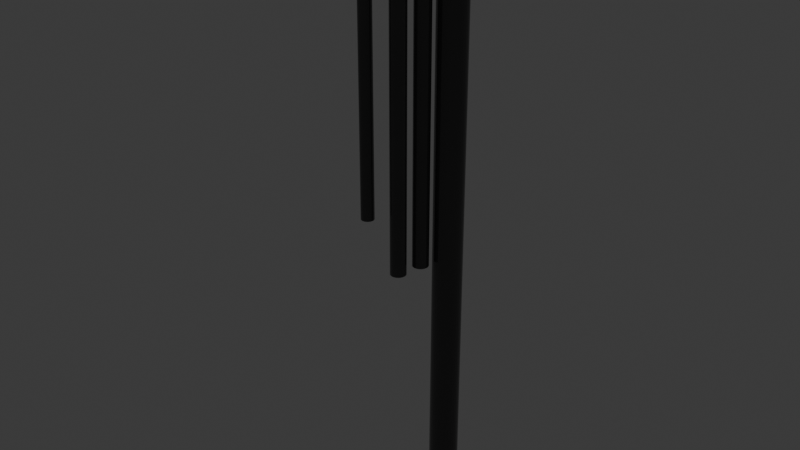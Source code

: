 # Source: tower.blend  (saved by Blender 4.3.34; exported with 4.5.12 LTS)
import bpy
from mathutils import Matrix  # noqa: F401  (used for matrix-valued properties, if any)

bpy.ops.wm.read_factory_settings(use_empty=True)
scene = bpy.context.scene
scene.name = 'Scene'

# ---- collections
col_collection = bpy.data.collections.new('Collection'); scene.collection.children.link(col_collection)
col_geometry = bpy.data.collections.new('Geometry'); scene.collection.children.link(col_geometry)
col_lighting = bpy.data.collections.new('Lighting'); scene.collection.children.link(col_lighting)
col_navmesh = bpy.data.collections.new('Navmesh'); scene.collection.children.link(col_navmesh)

# ---- materials (node trees are filled in below, after node groups)
mat_prototypemat = bpy.data.materials.new('PrototypeMat')

# ---- material node trees
mat_prototypemat.use_nodes = True; mat_prototypemat.node_tree.nodes.clear()
_N = mat_prototypemat.node_tree.nodes; _L = mat_prototypemat.node_tree.links
n0 = _N.new('ShaderNodeBsdfPrincipled'); n0.name = 'Principled BSDF'; n0.location = (10, 300)
n0.inputs[0].default_value = (0.07151, 0.07151, 0.07151, 1.0)
n0.inputs[2].default_value = 0.0
n1 = _N.new('ShaderNodeOutputMaterial'); n1.name = 'Material Output'; n1.location = (300, 300)
_L.new(n0.outputs[0], n1.inputs[0])
n1.is_active_output = True

# ---- world
world_world = bpy.data.worlds.new('World'); scene.world = world_world
world_world.use_nodes = True; world_world.node_tree.nodes.clear()
_N = world_world.node_tree.nodes; _L = world_world.node_tree.links
n0 = _N.new('ShaderNodeOutputWorld'); n0.name = 'World Output'; n0.location = (300, 300)
n1 = _N.new('ShaderNodeBackground'); n1.name = 'Background'; n1.location = (10, 300)
n1.inputs[0].default_value = (0.05088, 0.05088, 0.05088, 1.0)
_L.new(n1.outputs[0], n0.inputs[0])
n0.is_active_output = True
world_world.color = (0.05088, 0.05088, 0.05088)
world_world.sun_shadow_jitter_overblur = 0.0

# ---- lights
light_point_001 = bpy.data.lights.new('Point.001', 'POINT')
light_point_001.energy = 0.0
light_sun = bpy.data.lights.new('Sun', 'SUN')
light_sun.energy = 0.001

# ---- meshes
me_cylinder = bpy.data.meshes.new('Cylinder')
me_cylinder.from_pydata([(0.0, 1.0, -1.0), (0.0, 1.0, 1.0), (0.1951, 0.9808, -1.0), (0.1951, 0.9808, 1.0), (0.3827, 0.9239, -1.0), (0.3827, 0.9239, 1.0), (0.5556, 0.8315, -1.0), (0.5556, 0.8315, 1.0), (0.7071, 0.7071, -1.0), (0.7071, 0.7071, 1.0), (0.8315, 0.5556, -1.0), (0.8315, 0.5556, 1.0), (0.9239, 0.3827, -1.0), (0.9239, 0.3827, 1.0), (0.9808, 0.1951, -1.0), (0.9808, 0.1951, 1.0), (1.0, 0.0, -1.0), (1.0, 0.0, 1.0), (0.9808, -0.1951, -1.0), (0.9808, -0.1951, 1.0), (0.9239, -0.3827, -1.0), (0.9239, -0.3827, 1.0), (0.8315, -0.5556, -1.0), (0.8315, -0.5556, 1.0), (0.7071, -0.7071, -1.0), (0.7071, -0.7071, 1.0), (0.5556, -0.8315, -1.0), (0.5556, -0.8315, 1.0), (0.3827, -0.9239, -1.0), (0.3827, -0.9239, 1.0), (0.1951, -0.9808, -1.0), (0.1951, -0.9808, 1.0), (0.0, -1.0, -1.0), (0.0, -1.0, 1.0), (-0.1951, -0.9808, -1.0), (-0.1951, -0.9808, 1.0), (-0.3827, -0.9239, -1.0), (-0.3827, -0.9239, 1.0), (-0.5556, -0.8315, -1.0), (-0.5556, -0.8315, 1.0), (-0.7071, -0.7071, -1.0), (-0.7071, -0.7071, 1.0), (-0.8315, -0.5556, -1.0), (-0.8315, -0.5556, 1.0), (-0.9239, -0.3827, -1.0), (-0.9239, -0.3827, 1.0), (-0.9808, -0.1951, -1.0), (-0.9808, -0.1951, 1.0), (-1.0, 0.0, -1.0), (-1.0, 0.0, 1.0), (-0.9808, 0.1951, -1.0), (-0.9808, 0.1951, 1.0), (-0.9239, 0.3827, -1.0), (-0.9239, 0.3827, 1.0), (-0.8315, 0.5556, -1.0), (-0.8315, 0.5556, 1.0), (-0.7071, 0.7071, -1.0), (-0.7071, 0.7071, 1.0), (-0.5556, 0.8315, -1.0), (-0.5556, 0.8315, 1.0), (-0.3827, 0.9239, -1.0), (-0.3827, 0.9239, 1.0), (-0.1951, 0.9808, -1.0), (-0.1951, 0.9808, 1.0)], [], [(0, 1, 3, 2), (2, 3, 5, 4), (4, 5, 7, 6), (6, 7, 9, 8), (8, 9, 11, 10), (10, 11, 13, 12), (12, 13, 15, 14), (14, 15, 17, 16), (16, 17, 19, 18), (18, 19, 21, 20), (20, 21, 23, 22), (22, 23, 25, 24), (24, 25, 27, 26), (26, 27, 29, 28), (28, 29, 31, 30), (30, 31, 33, 32), (32, 33, 35, 34), (34, 35, 37, 36), (36, 37, 39, 38), (38, 39, 41, 40), (40, 41, 43, 42), (42, 43, 45, 44), (44, 45, 47, 46), (46, 47, 49, 48), (48, 49, 51, 50), (50, 51, 53, 52), (52, 53, 55, 54), (54, 55, 57, 56), (56, 57, 59, 58), (58, 59, 61, 60), (3, 1, 63, 61, 59, 57, 55, 53, 51, 49, 47, 45, 43, 41, 39, 37, 35, 33, 31, 29, 27, 25, 23, 21, 19, 17, 15, 13, 11, 9, 7, 5), (60, 61, 63, 62), (62, 63, 1, 0), (0, 2, 4, 6, 8, 10, 12, 14, 16, 18, 20, 22, 24, 26, 28, 30, 32, 34, 36, 38, 40, 42, 44, 46, 48, 50, 52, 54, 56, 58, 60, 62)])
_uv = me_cylinder.uv_layers.new(name='UVMap')
_uv.uv.foreach_set('vector', [1.0, 0.5, 1.0, 1.0, 0.9688, 1.0, 0.9688, 0.5, 0.9688, 0.5, 0.9688, 1.0, 0.9375, 1.0, 0.9375, 0.5, 0.9375, 0.5, 0.9375, 1.0, 0.9062, 1.0, 0.9062, 0.5, 0.9062, 0.5, 0.9062, 1.0, 0.875, 1.0, 0.875, 0.5, 0.875, 0.5, 0.875, 1.0, 0.8438, 1.0, 0.8438, 0.5, 0.8438, 0.5, 0.8438, 1.0, 0.8125, 1.0, 0.8125, 0.5, 0.8125, 0.5, 0.8125, 1.0, 0.7812, 1.0, 0.7812, 0.5, 0.7812, 0.5, 0.7812, 1.0, 0.75, 1.0, 0.75, 0.5, 0.75, 0.5, 0.75, 1.0, 0.7188, 1.0, 0.7188, 0.5, 0.7188, 0.5, 0.7188, 1.0, 0.6875, 1.0, 0.6875, 0.5, 0.6875, 0.5, 0.6875, 1.0, 0.6562, 1.0, 0.6562, 0.5, 0.6562, 0.5, 0.6562, 1.0, 0.625, 1.0, 0.625, 0.5, 0.625, 0.5, 0.625, 1.0, 0.5938, 1.0, 0.5938, 0.5, 0.5938, 0.5, 0.5938, 1.0, 0.5625, 1.0, 0.5625, 0.5, 0.5625, 0.5, 0.5625, 1.0, 0.5312, 1.0, 0.5312, 0.5, 0.5312, 0.5, 0.5312, 1.0, 0.5, 1.0, 0.5, 0.5, 0.5, 0.5, 0.5, 1.0, 0.4688, 1.0, 0.4688, 0.5, 0.4688, 0.5, 0.4688, 1.0, 0.4375, 1.0, 0.4375, 0.5, 0.4375, 0.5, 0.4375, 1.0, 0.4062, 1.0, 0.4062, 0.5, 0.4062, 0.5, 0.4062, 1.0, 0.375, 1.0, 0.375, 0.5, 0.375, 0.5, 0.375, 1.0, 0.3438, 1.0, 0.3438, 0.5, 0.3438, 0.5, 0.3438, 1.0, 0.3125, 1.0, 0.3125, 0.5, 0.3125, 0.5, 0.3125, 1.0, 0.2812, 1.0, 0.2812, 0.5, 0.2812, 0.5, 0.2812, 1.0, 0.25, 1.0, 0.25, 0.5, 0.25, 0.5, 0.25, 1.0, 0.2188, 1.0, 0.2188, 0.5, 0.2188, 0.5, 0.2188, 1.0, 0.1875, 1.0, 0.1875, 0.5, 0.1875, 0.5, 0.1875, 1.0, 0.1562, 1.0, 0.1562, 0.5, 0.1562, 0.5, 0.1562, 1.0, 0.125, 1.0, 0.125, 0.5, 0.125, 0.5, 0.125, 1.0, 0.09375, 1.0, 0.09375, 0.5, 0.09375, 0.5, 0.09375, 1.0, 0.0625, 1.0, 0.0625, 0.5, 0.2968, 0.4854, 0.25, 0.49, 0.2032, 0.4854, 0.1582, 0.4717, 0.1167, 0.4496, 0.08029, 0.4197, 0.05045, 0.3833, 0.02827, 0.3418, 0.01461, 0.2968, 0.01, 0.25, 0.01461, 0.2032, 0.02827, 0.1582, 0.05045, 0.1167, 0.08029, 0.08029, 0.1167, 0.05045, 0.1582, 0.02827, 0.2032, 0.01461, 0.25, 0.01, 0.2968, 0.01461, 0.3418, 0.02827, 0.3833, 0.05045, 0.4197, 0.08029, 0.4496, 0.1167, 0.4717, 0.1582, 0.4854, 0.2032, 0.49, 0.25, 0.4854, 0.2968, 0.4717, 0.3418, 0.4496, 0.3833, 0.4197, 0.4197, 0.3833, 0.4496, 0.3418, 0.4717, 0.0625, 0.5, 0.0625, 1.0, 0.03125, 1.0, 0.03125, 0.5, 0.03125, 0.5, 0.03125, 1.0, 0.0, 1.0, 0.0, 0.5, 0.75, 0.49, 0.7968, 0.4854, 0.8418, 0.4717, 0.8833, 0.4496, 0.9197, 0.4197, 0.9496, 0.3833, 0.9717, 0.3418, 0.9854, 0.2968, 0.99, 0.25, 0.9854, 0.2032, 0.9717, 0.1582, 0.9496, 0.1167, 0.9197, 0.08029, 0.8833, 0.05045, 0.8418, 0.02827, 0.7968, 0.01461, 0.75, 0.01, 0.7032, 0.01461, 0.6582, 0.02827, 0.6167, 0.05045, 0.5803, 0.08029, 0.5504, 0.1167, 0.5283, 0.1582, 0.5146, 0.2032, 0.51, 0.25, 0.5146, 0.2968, 0.5283, 0.3418, 0.5504, 0.3833, 0.5803, 0.4197, 0.6167, 0.4496, 0.6582, 0.4717, 0.7032, 0.4854])
me_cylinder.update()
me_plane = bpy.data.meshes.new('Plane')
me_plane.from_pydata([(0.9108, -0.2082, 0.0), (-1.0, -1.0, 0.0), (1.0, -1.0, 0.0), (0.9108, -0.2082, 0.9013), (-1.0, 1.0, 0.0), (0.9108, 0.2082, 0.0), (1.0, 1.0, 0.0), (0.9108, 0.2082, 0.9013), (-1.0, 1.0, 0.9013), (-1.0, -1.0, 0.9013), (1.0, -1.0, 0.9013), (1.0, 1.0, 0.9013), (1.0, 0.2082, 0.9013), (1.0, -0.2082, 0.9013), (1.0, -0.2082, 0.0), (1.0, 0.2082, 0.0), (1.16, 0.2082, 0.0), (1.16, 0.2082, 0.9013), (1.16, -0.2082, 0.0), (1.16, -0.2082, 0.9013)], [], [(2, 14, 0, 5, 15, 6, 4, 1), (10, 13, 14, 2), (15, 12, 11, 6), (4, 8, 9, 1), (6, 11, 8, 4), (1, 9, 10, 2), (8, 11, 12, 7, 3, 13, 10, 9), (12, 15, 16, 17), (14, 13, 19, 18), (16, 15, 14, 18), (14, 15, 5, 0), (13, 12, 17, 19), (12, 13, 3, 7)])
_uv = me_plane.uv_layers.new(name='UVMap')
_uv.uv.foreach_set('vector', [1.0, 0.0, 1.0, 0.3959, 0.9554, 0.3959, 0.9554, 0.6041, 1.0, 0.6041, 1.0, 1.0, 0.0, 1.0, 0.0, 0.0, 1.0, 0.0, 1.0, 0.3959, 1.0, 0.3959, 1.0, 0.0, 1.0, 0.6041, 1.0, 0.6041, 1.0, 1.0, 1.0, 1.0, 0.0, 1.0, 0.0, 1.0, 0.0, 0.0, 0.0, 0.0, 1.0, 1.0, 1.0, 1.0, 0.0, 1.0, 0.0, 1.0, 0.0, 0.0, 0.0, 0.0, 1.0, 0.0, 1.0, 0.0, 0.0, 1.0, 1.0, 1.0, 1.0, 0.6041, 0.9554, 0.6041, 0.9554, 0.3959, 1.0, 0.3959, 1.0, 0.0, 0.0, 0.0, 0.625, 0.3036, 0.375, 0.3036, 0.375, 0.3995, 0.625, 0.3995, 0.375, 0.9464, 0.625, 0.9464, 0.625, 0.8505, 0.375, 0.8505, 0.2745, 0.5, 0.1786, 0.5, 0.1786, 0.75, 0.2745, 0.75, 0.1786, 0.75, 0.1786, 0.5, 0.125, 0.5, 0.125, 0.75, 0.8214, 0.75, 0.8214, 0.5, 0.7255, 0.5, 0.7255, 0.75, 0.8214, 0.5, 0.8214, 0.75, 0.875, 0.75, 0.875, 0.5])
me_plane.materials.append(mat_prototypemat)
me_plane.update()
me_cube_003 = bpy.data.meshes.new('Cube.003')
me_cube_003.from_pydata([(-1.0, -4.154, -1.0), (-1.0, -4.154, 0.1808), (-1.0, 4.01, -1.0), (-1.0, 4.01, 0.1808), (6.451, -4.154, -1.0), (6.451, -4.154, 0.1808), (6.451, 4.01, -1.0), (6.451, 4.01, 0.1808), (-1.0, -0.2333, 0.0103), (-1.0, -0.2333, -1.0), (-1.0, 0.2333, 0.0103), (-1.0, 0.2333, -1.0), (6.451, -0.5, -0.9992), (6.451, 0.5, -0.9992), (6.451, -0.5, 0.04936), (6.451, 0.5, 0.04936)], [], [(11, 2, 3, 1, 0, 9, 8, 10), (2, 6, 7, 3), (7, 6, 13, 15), (13, 6, 4, 5, 7, 15, 14, 12), (4, 0, 1, 5), (9, 0, 4, 6, 2, 11)])
_uv = me_cube_003.uv_layers.new(name='UVMap')
_uv.uv.foreach_set('vector', [0.375, 0.1542, 0.375, 0.25, 0.625, 0.25, 0.625, 0.0, 0.375, 0.0, 0.375, 0.09583, 0.5013, 0.09583, 0.5013, 0.1542, 0.375, 0.25, 0.375, 0.5, 0.625, 0.5, 0.625, 0.25, 0.625, 0.5, 0.375, 0.5, 0.3855, 0.6075, 0.5972, 0.6075, 0.3855, 0.6075, 0.375, 0.5, 0.375, 0.75, 0.625, 0.75, 0.625, 0.5, 0.5972, 0.6075, 0.5972, 0.6381, 0.3855, 0.6381, 0.375, 0.75, 0.375, 1.0, 0.625, 1.0, 0.625, 0.75, 0.2745, 0.75, 0.125, 0.75, 0.375, 0.75, 0.375, 0.5, 0.125, 0.5, 0.125, 0.5958])
me_cube_003.materials.append(mat_prototypemat)
me_cube_003.update()
me_cylinder_002 = bpy.data.meshes.new('Cylinder.002')
me_cylinder_002.from_pydata([(9.537e-07, 1.0, -1.0), (9.537e-07, 1.0, 53.56), (0.1951, 0.9808, -1.0), (0.1951, 0.9808, 53.56), (0.3827, 0.9239, -1.0), (0.3827, 0.9239, 53.56), (0.5556, 0.8315, -1.0), (0.5556, 0.8315, 53.56), (0.7071, 0.7071, -1.0), (0.7071, 0.7071, 53.56), (0.8315, 0.5556, -1.0), (0.8315, 0.5556, 53.56), (0.9239, 0.3827, -1.0), (0.9239, 0.3827, 53.56), (0.9808, 0.1951, -1.0), (0.9808, 0.1951, 53.56), (1.0, 0.0, -1.0), (1.0, 0.0, 53.56), (0.9808, -0.1951, -1.0), (0.9808, -0.1951, 53.56), (0.9239, -0.3827, -1.0), (0.9239, -0.3827, 53.56), (0.8315, -0.5556, -1.0), (0.8315, -0.5556, 53.56), (0.7071, -0.7071, -1.0), (0.7071, -0.7071, 53.56), (0.5556, -0.8315, -1.0), (0.5556, -0.8315, 53.56), (0.3827, -0.9239, -1.0), (0.3827, -0.9239, 53.56), (0.1951, -0.9808, -1.0), (0.1951, -0.9808, 53.56), (9.537e-07, -1.0, -1.0), (9.537e-07, -1.0, 53.56), (-0.1951, -0.9808, -1.0), (-0.1951, -0.9808, 53.56), (-0.3827, -0.9239, -1.0), (-0.3827, -0.9239, 53.56), (-0.5556, -0.8315, -1.0), (-0.5556, -0.8315, 53.56), (-0.7071, -0.7071, -1.0), (-0.7071, -0.7071, 53.56), (-0.8315, -0.5556, -1.0), (-0.8315, -0.5556, 53.56), (-0.9239, -0.3827, -1.0), (-0.9239, -0.3827, 53.56), (-0.9808, -0.1951, -1.0), (-0.9808, -0.1951, 53.56), (-1.0, 0.0, -1.0), (-1.0, 0.0, 53.56), (-0.9808, 0.1951, -1.0), (-0.9808, 0.1951, 53.56), (-0.9239, 0.3827, -1.0), (-0.9239, 0.3827, 53.56), (-0.8315, 0.5556, -1.0), (-0.8315, 0.5556, 53.56), (-0.7071, 0.7071, -1.0), (-0.7071, 0.7071, 53.56), (-0.5556, 0.8315, -1.0), (-0.5556, 0.8315, 53.56), (-0.3827, 0.9239, -1.0), (-0.3827, 0.9239, 53.56), (-0.1951, 0.9808, -1.0), (-0.1951, 0.9808, 53.56), (-0.9873, -0.1286, -0.979), (-0.9873, -0.1286, 6.859), (-1.0, 0.0, 6.862), (-1.0, 0.0, -0.9765), (-0.9873, 0.1286, 6.859), (-0.9873, 0.1286, -0.979), (-0.3052, -0.9474, 40.12), (-0.3052, -0.9474, 45.82), (-0.3827, -0.9239, 39.7), (-0.3827, -0.9239, 45.82), (-0.4752, -0.8744, 39.61), (-0.4752, -0.8744, 45.82)], [], [(0, 1, 3, 2), (2, 3, 5, 4), (4, 5, 7, 6), (6, 7, 9, 8), (8, 9, 11, 10), (10, 11, 13, 12), (12, 13, 15, 14), (14, 15, 17, 16), (16, 17, 19, 18), (18, 19, 21, 20), (20, 21, 23, 22), (22, 23, 25, 24), (24, 25, 27, 26), (26, 27, 29, 28), (28, 29, 31, 30), (30, 31, 33, 32), (32, 33, 35, 34), (72, 36, 34, 35, 37, 73, 71, 70), (73, 37, 39, 38, 36, 72, 74, 75), (38, 39, 41, 40), (40, 41, 43, 42), (42, 43, 45, 44), (44, 45, 47, 46), (67, 48, 46, 47, 49, 66, 65, 64), (68, 66, 49, 51, 50, 48, 67, 69), (50, 51, 53, 52), (52, 53, 55, 54), (54, 55, 57, 56), (56, 57, 59, 58), (58, 59, 61, 60), (39, 37, 35, 33, 31, 29, 27, 25, 23, 21, 19, 17, 15, 13, 11, 9, 7, 5, 3, 1, 63, 61, 59, 57, 55, 53, 51, 49, 47, 45, 43, 41), (60, 61, 63, 62), (62, 63, 1, 0), (60, 62, 0, 2, 4, 6, 8, 10, 12, 14, 16, 18, 20, 22, 24, 26, 28, 30, 32, 34, 36, 38, 40, 42, 44, 46, 48, 50, 52, 54, 56, 58)])
_uv = me_cylinder_002.uv_layers.new(name='UVMap')
_uv.uv.foreach_set('vector', [1.0, 0.5, 1.0, 1.0, 0.9688, 1.0, 0.9688, 0.5, 0.9688, 0.5, 0.9688, 1.0, 0.9375, 1.0, 0.9375, 0.5, 0.9375, 0.5, 0.9375, 1.0, 0.9062, 1.0, 0.9062, 0.5, 0.9062, 0.5, 0.9062, 1.0, 0.875, 1.0, 0.875, 0.5, 0.875, 0.5, 0.875, 1.0, 0.8438, 1.0, 0.8438, 0.5, 0.8438, 0.5, 0.8438, 1.0, 0.8125, 1.0, 0.8125, 0.5, 0.8125, 0.5, 0.8125, 1.0, 0.7812, 1.0, 0.7812, 0.5, 0.7812, 0.5, 0.7812, 1.0, 0.75, 1.0, 0.75, 0.5, 0.75, 0.5, 0.75, 1.0, 0.7188, 1.0, 0.7188, 0.5, 0.7188, 0.5, 0.7188, 1.0, 0.6875, 1.0, 0.6875, 0.5, 0.6875, 0.5, 0.6875, 1.0, 0.6562, 1.0, 0.6562, 0.5, 0.6562, 0.5, 0.6562, 1.0, 0.625, 1.0, 0.625, 0.5, 0.625, 0.5, 0.625, 1.0, 0.5938, 1.0, 0.5938, 0.5, 0.5938, 0.5, 0.5938, 1.0, 0.5625, 1.0, 0.5625, 0.5, 0.5625, 0.5, 0.5625, 1.0, 0.5312, 1.0, 0.5312, 0.5, 0.5312, 0.5, 0.5312, 1.0, 0.5, 1.0, 0.5, 0.5, 0.5, 0.5, 0.5, 1.0, 0.4688, 1.0, 0.4688, 0.5, 0.4375, 0.8774, 0.4375, 0.5, 0.4688, 0.5, 0.4688, 1.0, 0.4375, 1.0, 0.4375, 0.9291, 0.4504, 0.9291, 0.4504, 0.8774, 0.4375, 0.9291, 0.4375, 1.0, 0.4062, 1.0, 0.4062, 0.5, 0.4375, 0.5, 0.4375, 0.8774, 0.4208, 0.8774, 0.4208, 0.9291, 0.4062, 0.5, 0.4062, 1.0, 0.375, 1.0, 0.375, 0.5, 0.375, 0.5, 0.375, 1.0, 0.3438, 1.0, 0.3438, 0.5, 0.3438, 0.5, 0.3438, 1.0, 0.3125, 1.0, 0.3125, 0.5, 0.3125, 0.5, 0.3125, 1.0, 0.2812, 1.0, 0.2812, 0.5, 0.25, 0.5001, 0.25, 0.5, 0.2812, 0.5, 0.2812, 1.0, 0.25, 1.0, 0.25, 0.541, 0.2706, 0.541, 0.2706, 0.5001, 0.2294, 0.541, 0.25, 0.541, 0.25, 1.0, 0.2188, 1.0, 0.2188, 0.5, 0.25, 0.5, 0.25, 0.5001, 0.2294, 0.5001, 0.2188, 0.5, 0.2188, 1.0, 0.1875, 1.0, 0.1875, 0.5, 0.1875, 0.5, 0.1875, 1.0, 0.1562, 1.0, 0.1562, 0.5, 0.1562, 0.5, 0.1562, 1.0, 0.125, 1.0, 0.125, 0.5, 0.125, 0.5, 0.125, 1.0, 0.09375, 1.0, 0.09375, 0.5, 0.09375, 0.5, 0.09375, 1.0, 0.0625, 1.0, 0.0625, 0.5, 0.1167, 0.05045, 0.1582, 0.02827, 0.2032, 0.01461, 0.25, 0.01, 0.2968, 0.01461, 0.3418, 0.02827, 0.3833, 0.05045, 0.4197, 0.08029, 0.4496, 0.1167, 0.4717, 0.1582, 0.4854, 0.2032, 0.49, 0.25, 0.4854, 0.2968, 0.4717, 0.3418, 0.4496, 0.3833, 0.4197, 0.4197, 0.3833, 0.4496, 0.3418, 0.4717, 0.2968, 0.4854, 0.25, 0.49, 0.2032, 0.4854, 0.1582, 0.4717, 0.1167, 0.4496, 0.08029, 0.4197, 0.05045, 0.3833, 0.02827, 0.3418, 0.01461, 0.2968, 0.01, 0.25, 0.01461, 0.2032, 0.02827, 0.1582, 0.05045, 0.1167, 0.08029, 0.08029, 0.0625, 0.5, 0.0625, 1.0, 0.03125, 1.0, 0.03125, 0.5, 0.03125, 0.5, 0.03125, 1.0, 0.0, 1.0, 0.0, 0.5, 0.6582, 0.4717, 0.7032, 0.4854, 0.75, 0.49, 0.7968, 0.4854, 0.8418, 0.4717, 0.8833, 0.4496, 0.9197, 0.4197, 0.9496, 0.3833, 0.9717, 0.3418, 0.9854, 0.2968, 0.99, 0.25, 0.9854, 0.2032, 0.9717, 0.1582, 0.9496, 0.1167, 0.9197, 0.08029, 0.8833, 0.05045, 0.8418, 0.02827, 0.7968, 0.01461, 0.75, 0.01, 0.7032, 0.01461, 0.6582, 0.02827, 0.6167, 0.05045, 0.5803, 0.08029, 0.5504, 0.1167, 0.5283, 0.1582, 0.5146, 0.2032, 0.51, 0.25, 0.5146, 0.2968, 0.5283, 0.3418, 0.5504, 0.3833, 0.5803, 0.4197, 0.6167, 0.4496])
me_cylinder_002.materials.append(mat_prototypemat)
me_cylinder_002.update()
me_cube_004 = bpy.data.meshes.new('Cube.004')
me_cube_004.from_pydata([(2.48, -1.0, -0.9195), (2.48, -1.0, 1.083), (2.48, 1.0, -0.9195), (2.48, 1.0, 1.083), (-4.844, 1.0, 1.099), (-4.844, 1.0, -0.9986), (-4.844, -1.0, 1.099), (-4.844, -1.0, -0.9986)], [], [(4, 5, 2, 3), (0, 7, 6, 1), (2, 5, 7, 0), (1, 6, 4, 3)])
_uv = me_cube_004.uv_layers.new(name='UVMap')
_uv.uv.foreach_set('vector', [0.625, 0.266, 0.375, 0.266, 0.375, 0.5, 0.625, 0.5, 0.375, 0.75, 0.375, 0.984, 0.625, 0.984, 0.625, 0.75, 0.375, 0.5, 0.141, 0.5, 0.141, 0.75, 0.375, 0.75, 0.625, 0.75, 0.859, 0.75, 0.859, 0.5, 0.625, 0.5])
me_cube_004.materials.append(mat_prototypemat)
me_cube_004.update()
me_cube_002 = bpy.data.meshes.new('Cube.002')
me_cube_002.from_pydata([(2.078, 3.292, -0.9377), (1.513, 0.8257, -0.9377), (1.021, 3.864, -0.9377), (1.021, 3.864, 0.07972), (0.4569, 1.397, -0.9377), (0.4569, 1.397, 0.07972)], [], [(1, 5, 4), (4, 5, 3, 2), (2, 3, 0), (1, 4, 2, 0), (5, 1, 0, 3)])
_uv = me_cube_002.uv_layers.new(name='UVMap')
_uv.uv.foreach_set('vector', [0.375, 0.25, 0.625, 0.5, 0.375, 0.5, 0.375, 0.5, 0.625, 0.5, 0.625, 0.75, 0.375, 0.75, 0.375, 0.75, 0.625, 0.75, 0.375, 1.0, 0.125, 0.5, 0.375, 0.5, 0.375, 0.75, 0.125, 0.75, 0.625, 0.5, 0.375, 0.25, 0.375, 0.0, 0.625, 0.75])
me_cube_002.materials.append(mat_prototypemat)
me_cube_002.update()
me_cube_006 = bpy.data.meshes.new('Cube.006')
me_cube_006.from_pydata([(-1.0, -1.0, -1.0), (-1.0, -1.0, 1.0), (-0.9971, 1.304, -1.212), (-1.0, 0.889, 1.0), (1.0, -1.0, -1.0), (1.0, -1.0, 1.0), (0.8939, 1.215, -1.001), (1.0, 0.889, 1.0), (-0.3077, -2.811, -0.8759), (-0.3077, -2.811, 2.118), (2.122, -1.826, 1.616), (2.122, -1.826, -0.9753), (2.316, -6.566, -0.8759), (2.316, -6.566, 2.118), (4.513, -5.216, 1.616), (4.513, -5.216, -0.9753), (4.374, -0.3918, 1.616), (4.374, -0.3918, -0.9753), (6.765, -3.782, 1.616), (6.765, -3.782, -0.9753), (-3.848, -7.156, -0.8759), (-3.848, -7.156, 2.118), (-0.6375, -10.43, -0.8759), (-0.6375, -10.43, 2.118), (-9.356, -12.47, -0.8759), (-9.356, -12.47, 2.118), (-6.146, -15.75, -0.8759), (-6.146, -15.75, 2.118), (-11.92, -15.98, -0.8759), (-11.92, -15.98, 2.118), (-8.71, -19.26, -0.8759), (-8.71, -19.26, 2.118), (2.083, -22.28, -0.8759), (2.083, -22.28, 2.118), (-0.481, -25.79, -0.8759), (-0.481, -25.79, 2.118)], [], [(0, 1, 3, 2), (6, 7, 5, 4), (4, 5, 10, 11), (2, 6, 4, 0), (7, 3, 1, 5), (8, 11, 15, 12), (1, 0, 8, 9), (0, 4, 11, 8), (5, 1, 9, 10), (15, 14, 13, 12), (13, 9, 21, 23), (10, 9, 13, 14), (10, 14, 18, 16), (17, 16, 18, 19), (14, 15, 19, 18), (11, 10, 16, 17), (15, 11, 17, 19), (23, 21, 25, 27), (12, 13, 23, 22), (8, 12, 22, 20), (9, 8, 20, 21), (24, 26, 30, 28), (22, 23, 27, 26), (20, 22, 26, 24), (21, 20, 24, 25), (29, 28, 30, 31), (25, 24, 28, 29), (27, 25, 29, 31), (27, 31, 35, 33), (31, 30, 34, 35), (26, 27, 33, 32), (30, 26, 32, 34)])
_uv = me_cube_006.uv_layers.new(name='UVMap')
_uv.uv.foreach_set('vector', [0.375, 0.0, 0.625, 0.0, 0.625, 0.25, 0.375, 0.25, 0.375, 0.5, 0.625, 0.5, 0.625, 0.75, 0.375, 0.75, 0.375, 0.75, 0.625, 0.75, 0.625, 0.75, 0.375, 0.75, 0.125, 0.5, 0.375, 0.5, 0.375, 0.75, 0.125, 0.75, 0.625, 0.5, 0.875, 0.5, 0.875, 0.75, 0.625, 0.75, 0.125, 0.75, 0.375, 0.75, 0.375, 0.75, 0.125, 0.75, 0.625, 0.0, 0.375, 0.0, 0.375, 0.0, 0.625, 0.0, 0.125, 0.75, 0.375, 0.75, 0.375, 0.75, 0.125, 0.75, 0.625, 0.75, 0.875, 0.75, 0.875, 0.75, 0.625, 0.75, 0.375, 0.75, 0.625, 0.75, 0.625, 1.0, 0.375, 1.0, 0.875, 0.75, 0.875, 0.75, 0.875, 0.75, 0.875, 0.75, 0.625, 0.75, 0.875, 0.75, 0.875, 0.75, 0.625, 0.75, 0.625, 0.75, 0.625, 0.75, 0.625, 0.75, 0.625, 0.75, 0.375, 0.75, 0.625, 0.75, 0.625, 0.75, 0.375, 0.75, 0.625, 0.75, 0.375, 0.75, 0.375, 0.75, 0.625, 0.75, 0.375, 0.75, 0.625, 0.75, 0.625, 0.75, 0.375, 0.75, 0.375, 0.75, 0.375, 0.75, 0.375, 0.75, 0.375, 0.75, 0.875, 0.75, 0.875, 0.75, 0.875, 0.75, 0.875, 0.75, 0.375, 1.0, 0.625, 1.0, 0.625, 1.0, 0.375, 1.0, 0.125, 0.75, 0.125, 0.75, 0.125, 0.75, 0.125, 0.75, 0.625, 0.0, 0.375, 0.0, 0.375, 0.0, 0.625, 0.0, 0.125, 0.75, 0.125, 0.75, 0.125, 0.75, 0.125, 0.75, 0.375, 1.0, 0.625, 1.0, 0.625, 1.0, 0.375, 1.0, 0.125, 0.75, 0.125, 0.75, 0.125, 0.75, 0.125, 0.75, 0.625, 0.0, 0.375, 0.0, 0.375, 0.0, 0.625, 0.0, 0.625, 0.0, 0.375, 0.0, 0.375, 0.0, 0.625, 0.0, 0.625, 0.0, 0.375, 0.0, 0.375, 0.0, 0.625, 0.0, 0.875, 0.75, 0.875, 0.75, 0.875, 0.75, 0.875, 0.75, 0.875, 0.75, 0.875, 0.75, 0.875, 0.75, 0.875, 0.75, 0.625, 0.0, 0.375, 0.0, 0.375, 0.0, 0.625, 0.0, 0.375, 1.0, 0.625, 1.0, 0.625, 1.0, 0.375, 1.0, 0.125, 0.75, 0.125, 0.75, 0.125, 0.75, 0.125, 0.75])
me_cube_006.materials.append(mat_prototypemat)
me_cube_006.update()
me_cylinder_001 = bpy.data.meshes.new('Cylinder.001')
me_cylinder_001.from_pydata([(0.0, 1.0, -41.71), (0.0, 1.0, 1.0), (0.1951, 0.9808, -41.71), (0.1951, 0.9808, 1.0), (0.3827, 0.9239, -41.71), (0.3827, 0.9239, 1.0), (0.5556, 0.8315, -41.71), (0.5556, 0.8315, 1.0), (0.7071, 0.7071, -41.71), (0.7071, 0.7071, 1.0), (0.8315, 0.5556, -41.71), (0.8315, 0.5556, 1.0), (0.9239, 0.3827, -41.71), (0.9239, 0.3827, 1.0), (0.9808, 0.1951, -41.71), (0.9808, 0.1951, 1.0), (1.0, 0.0, -41.71), (1.0, 0.0, 1.0), (0.9808, -0.1951, -41.71), (0.9808, -0.1951, 1.0), (0.9239, -0.3827, -41.71), (0.9239, -0.3827, 1.0), (0.8315, -0.5556, -41.71), (0.8315, -0.5556, 1.0), (0.7071, -0.7071, -41.71), (0.7071, -0.7071, 1.0), (0.5556, -0.8315, -41.71), (0.5556, -0.8315, 1.0), (0.3827, -0.9239, -41.71), (0.3827, -0.9239, 1.0), (0.1951, -0.9808, -41.71), (0.1951, -0.9808, 1.0), (0.0, -1.0, -41.71), (0.0, -1.0, 1.0), (-0.1951, -0.9808, -41.71), (-0.1951, -0.9808, 1.0), (-0.3827, -0.9239, -41.71), (-0.3827, -0.9239, 1.0), (-0.5556, -0.8315, -41.71), (-0.5556, -0.8315, 1.0), (-0.7071, -0.7071, -41.71), (-0.7071, -0.7071, 1.0), (-0.8315, -0.5556, -41.71), (-0.8315, -0.5556, 1.0), (-0.9239, -0.3827, -41.71), (-0.9239, -0.3827, 1.0), (-0.9808, -0.1951, -41.71), (-0.9808, -0.1951, 1.0), (-1.0, 0.0, -41.71), (-1.0, 0.0, 1.0), (-0.9808, 0.1951, -41.71), (-0.9808, 0.1951, 1.0), (-0.9239, 0.3827, -41.71), (-0.9239, 0.3827, 1.0), (-0.8315, 0.5556, -41.71), (-0.8315, 0.5556, 1.0), (-0.7071, 0.7071, -41.71), (-0.7071, 0.7071, 1.0), (-0.5556, 0.8315, -41.71), (-0.5556, 0.8315, 1.0), (-0.3827, 0.9239, -41.71), (-0.3827, 0.9239, 1.0), (-0.1951, 0.9808, -41.71), (-0.1951, 0.9808, 1.0)], [], [(0, 1, 3, 2), (2, 3, 5, 4), (4, 5, 7, 6), (6, 7, 9, 8), (8, 9, 11, 10), (10, 11, 13, 12), (12, 13, 15, 14), (14, 15, 17, 16), (16, 17, 19, 18), (18, 19, 21, 20), (20, 21, 23, 22), (22, 23, 25, 24), (24, 25, 27, 26), (26, 27, 29, 28), (28, 29, 31, 30), (30, 31, 33, 32), (32, 33, 35, 34), (34, 35, 37, 36), (36, 37, 39, 38), (38, 39, 41, 40), (40, 41, 43, 42), (42, 43, 45, 44), (44, 45, 47, 46), (46, 47, 49, 48), (48, 49, 51, 50), (50, 51, 53, 52), (52, 53, 55, 54), (54, 55, 57, 56), (56, 57, 59, 58), (58, 59, 61, 60), (3, 1, 63, 61, 59, 57, 55, 53, 51, 49, 47, 45, 43, 41, 39, 37, 35, 33, 31, 29, 27, 25, 23, 21, 19, 17, 15, 13, 11, 9, 7, 5), (60, 61, 63, 62), (62, 63, 1, 0), (0, 2, 4, 6, 8, 10, 12, 14, 16, 18, 20, 22, 24, 26, 28, 30, 32, 34, 36, 38, 40, 42, 44, 46, 48, 50, 52, 54, 56, 58, 60, 62)])
_uv = me_cylinder_001.uv_layers.new(name='UVMap')
_uv.uv.foreach_set('vector', [1.0, 0.5, 1.0, 1.0, 0.9688, 1.0, 0.9688, 0.5, 0.9688, 0.5, 0.9688, 1.0, 0.9375, 1.0, 0.9375, 0.5, 0.9375, 0.5, 0.9375, 1.0, 0.9062, 1.0, 0.9062, 0.5, 0.9062, 0.5, 0.9062, 1.0, 0.875, 1.0, 0.875, 0.5, 0.875, 0.5, 0.875, 1.0, 0.8438, 1.0, 0.8438, 0.5, 0.8438, 0.5, 0.8438, 1.0, 0.8125, 1.0, 0.8125, 0.5, 0.8125, 0.5, 0.8125, 1.0, 0.7812, 1.0, 0.7812, 0.5, 0.7812, 0.5, 0.7812, 1.0, 0.75, 1.0, 0.75, 0.5, 0.75, 0.5, 0.75, 1.0, 0.7188, 1.0, 0.7188, 0.5, 0.7188, 0.5, 0.7188, 1.0, 0.6875, 1.0, 0.6875, 0.5, 0.6875, 0.5, 0.6875, 1.0, 0.6562, 1.0, 0.6562, 0.5, 0.6562, 0.5, 0.6562, 1.0, 0.625, 1.0, 0.625, 0.5, 0.625, 0.5, 0.625, 1.0, 0.5938, 1.0, 0.5938, 0.5, 0.5938, 0.5, 0.5938, 1.0, 0.5625, 1.0, 0.5625, 0.5, 0.5625, 0.5, 0.5625, 1.0, 0.5312, 1.0, 0.5312, 0.5, 0.5312, 0.5, 0.5312, 1.0, 0.5, 1.0, 0.5, 0.5, 0.5, 0.5, 0.5, 1.0, 0.4688, 1.0, 0.4688, 0.5, 0.4688, 0.5, 0.4688, 1.0, 0.4375, 1.0, 0.4375, 0.5, 0.4375, 0.5, 0.4375, 1.0, 0.4062, 1.0, 0.4062, 0.5, 0.4062, 0.5, 0.4062, 1.0, 0.375, 1.0, 0.375, 0.5, 0.375, 0.5, 0.375, 1.0, 0.3438, 1.0, 0.3438, 0.5, 0.3438, 0.5, 0.3438, 1.0, 0.3125, 1.0, 0.3125, 0.5, 0.3125, 0.5, 0.3125, 1.0, 0.2812, 1.0, 0.2812, 0.5, 0.2812, 0.5, 0.2812, 1.0, 0.25, 1.0, 0.25, 0.5, 0.25, 0.5, 0.25, 1.0, 0.2188, 1.0, 0.2188, 0.5, 0.2188, 0.5, 0.2188, 1.0, 0.1875, 1.0, 0.1875, 0.5, 0.1875, 0.5, 0.1875, 1.0, 0.1562, 1.0, 0.1562, 0.5, 0.1562, 0.5, 0.1562, 1.0, 0.125, 1.0, 0.125, 0.5, 0.125, 0.5, 0.125, 1.0, 0.09375, 1.0, 0.09375, 0.5, 0.09375, 0.5, 0.09375, 1.0, 0.0625, 1.0, 0.0625, 0.5, 0.2968, 0.4854, 0.25, 0.49, 0.2032, 0.4854, 0.1582, 0.4717, 0.1167, 0.4496, 0.08029, 0.4197, 0.05045, 0.3833, 0.02827, 0.3418, 0.01461, 0.2968, 0.01, 0.25, 0.01461, 0.2032, 0.02827, 0.1582, 0.05045, 0.1167, 0.08029, 0.08029, 0.1167, 0.05045, 0.1582, 0.02827, 0.2032, 0.01461, 0.25, 0.01, 0.2968, 0.01461, 0.3418, 0.02827, 0.3833, 0.05045, 0.4197, 0.08029, 0.4496, 0.1167, 0.4717, 0.1582, 0.4854, 0.2032, 0.49, 0.25, 0.4854, 0.2968, 0.4717, 0.3418, 0.4496, 0.3833, 0.4197, 0.4197, 0.3833, 0.4496, 0.3418, 0.4717, 0.0625, 0.5, 0.0625, 1.0, 0.03125, 1.0, 0.03125, 0.5, 0.03125, 0.5, 0.03125, 1.0, 0.0, 1.0, 0.0, 0.5, 0.75, 0.49, 0.7968, 0.4854, 0.8418, 0.4717, 0.8833, 0.4496, 0.9197, 0.4197, 0.9496, 0.3833, 0.9717, 0.3418, 0.9854, 0.2968, 0.99, 0.25, 0.9854, 0.2032, 0.9717, 0.1582, 0.9496, 0.1167, 0.9197, 0.08029, 0.8833, 0.05045, 0.8418, 0.02827, 0.7968, 0.01461, 0.75, 0.01, 0.7032, 0.01461, 0.6582, 0.02827, 0.6167, 0.05045, 0.5803, 0.08029, 0.5504, 0.1167, 0.5283, 0.1582, 0.5146, 0.2032, 0.51, 0.25, 0.5146, 0.2968, 0.5283, 0.3418, 0.5504, 0.3833, 0.5803, 0.4197, 0.6167, 0.4496, 0.6582, 0.4717, 0.7032, 0.4854])
me_cylinder_001.materials.append(mat_prototypemat)
me_cylinder_001.update()
me_cylinder_004 = bpy.data.meshes.new('Cylinder.004')
me_cylinder_004.from_pydata([(0.0, 1.0, -41.71), (0.0, 1.0, 1.0), (0.1951, 0.9808, -41.71), (0.1951, 0.9808, 1.0), (0.3827, 0.9239, -41.71), (0.3827, 0.9239, 1.0), (0.5556, 0.8315, -41.71), (0.5556, 0.8315, 1.0), (0.7071, 0.7071, -41.71), (0.7071, 0.7071, 1.0), (0.8315, 0.5556, -41.71), (0.8315, 0.5556, 1.0), (0.9239, 0.3827, -41.71), (0.9239, 0.3827, 1.0), (0.9808, 0.1951, -41.71), (0.9808, 0.1951, 1.0), (1.0, 0.0, -41.71), (1.0, 0.0, 1.0), (0.9808, -0.1951, -41.71), (0.9808, -0.1951, 1.0), (0.9239, -0.3827, -41.71), (0.9239, -0.3827, 1.0), (0.8315, -0.5556, -41.71), (0.8315, -0.5556, 1.0), (0.7071, -0.7071, -41.71), (0.7071, -0.7071, 1.0), (0.5556, -0.8315, -41.71), (0.5556, -0.8315, 1.0), (0.3827, -0.9239, -41.71), (0.3827, -0.9239, 1.0), (0.1951, -0.9808, -41.71), (0.1951, -0.9808, 1.0), (0.0, -1.0, -41.71), (0.0, -1.0, 1.0), (-0.1951, -0.9808, -41.71), (-0.1951, -0.9808, 1.0), (-0.3827, -0.9239, -41.71), (-0.3827, -0.9239, 1.0), (-0.5556, -0.8315, -41.71), (-0.5556, -0.8315, 1.0), (-0.7071, -0.7071, -41.71), (-0.7071, -0.7071, 1.0), (-0.8315, -0.5556, -41.71), (-0.8315, -0.5556, 1.0), (-0.9239, -0.3827, -41.71), (-0.9239, -0.3827, 1.0), (-0.9808, -0.1951, -41.71), (-0.9808, -0.1951, 1.0), (-1.0, 0.0, -41.71), (-1.0, 0.0, 1.0), (-0.9808, 0.1951, -41.71), (-0.9808, 0.1951, 1.0), (-0.9239, 0.3827, -41.71), (-0.9239, 0.3827, 1.0), (-0.8315, 0.5556, -41.71), (-0.8315, 0.5556, 1.0), (-0.7071, 0.7071, -41.71), (-0.7071, 0.7071, 1.0), (-0.5556, 0.8315, -41.71), (-0.5556, 0.8315, 1.0), (-0.3827, 0.9239, -41.71), (-0.3827, 0.9239, 1.0), (-0.1951, 0.9808, -41.71), (-0.1951, 0.9808, 1.0)], [], [(0, 1, 3, 2), (2, 3, 5, 4), (4, 5, 7, 6), (6, 7, 9, 8), (8, 9, 11, 10), (10, 11, 13, 12), (12, 13, 15, 14), (14, 15, 17, 16), (16, 17, 19, 18), (18, 19, 21, 20), (20, 21, 23, 22), (22, 23, 25, 24), (24, 25, 27, 26), (26, 27, 29, 28), (28, 29, 31, 30), (30, 31, 33, 32), (32, 33, 35, 34), (34, 35, 37, 36), (36, 37, 39, 38), (38, 39, 41, 40), (40, 41, 43, 42), (42, 43, 45, 44), (44, 45, 47, 46), (46, 47, 49, 48), (48, 49, 51, 50), (50, 51, 53, 52), (52, 53, 55, 54), (54, 55, 57, 56), (56, 57, 59, 58), (58, 59, 61, 60), (3, 1, 63, 61, 59, 57, 55, 53, 51, 49, 47, 45, 43, 41, 39, 37, 35, 33, 31, 29, 27, 25, 23, 21, 19, 17, 15, 13, 11, 9, 7, 5), (60, 61, 63, 62), (62, 63, 1, 0), (0, 2, 4, 6, 8, 10, 12, 14, 16, 18, 20, 22, 24, 26, 28, 30, 32, 34, 36, 38, 40, 42, 44, 46, 48, 50, 52, 54, 56, 58, 60, 62)])
_uv = me_cylinder_004.uv_layers.new(name='UVMap')
_uv.uv.foreach_set('vector', [1.0, 0.5, 1.0, 1.0, 0.9688, 1.0, 0.9688, 0.5, 0.9688, 0.5, 0.9688, 1.0, 0.9375, 1.0, 0.9375, 0.5, 0.9375, 0.5, 0.9375, 1.0, 0.9062, 1.0, 0.9062, 0.5, 0.9062, 0.5, 0.9062, 1.0, 0.875, 1.0, 0.875, 0.5, 0.875, 0.5, 0.875, 1.0, 0.8438, 1.0, 0.8438, 0.5, 0.8438, 0.5, 0.8438, 1.0, 0.8125, 1.0, 0.8125, 0.5, 0.8125, 0.5, 0.8125, 1.0, 0.7812, 1.0, 0.7812, 0.5, 0.7812, 0.5, 0.7812, 1.0, 0.75, 1.0, 0.75, 0.5, 0.75, 0.5, 0.75, 1.0, 0.7188, 1.0, 0.7188, 0.5, 0.7188, 0.5, 0.7188, 1.0, 0.6875, 1.0, 0.6875, 0.5, 0.6875, 0.5, 0.6875, 1.0, 0.6562, 1.0, 0.6562, 0.5, 0.6562, 0.5, 0.6562, 1.0, 0.625, 1.0, 0.625, 0.5, 0.625, 0.5, 0.625, 1.0, 0.5938, 1.0, 0.5938, 0.5, 0.5938, 0.5, 0.5938, 1.0, 0.5625, 1.0, 0.5625, 0.5, 0.5625, 0.5, 0.5625, 1.0, 0.5312, 1.0, 0.5312, 0.5, 0.5312, 0.5, 0.5312, 1.0, 0.5, 1.0, 0.5, 0.5, 0.5, 0.5, 0.5, 1.0, 0.4688, 1.0, 0.4688, 0.5, 0.4688, 0.5, 0.4688, 1.0, 0.4375, 1.0, 0.4375, 0.5, 0.4375, 0.5, 0.4375, 1.0, 0.4062, 1.0, 0.4062, 0.5, 0.4062, 0.5, 0.4062, 1.0, 0.375, 1.0, 0.375, 0.5, 0.375, 0.5, 0.375, 1.0, 0.3438, 1.0, 0.3438, 0.5, 0.3438, 0.5, 0.3438, 1.0, 0.3125, 1.0, 0.3125, 0.5, 0.3125, 0.5, 0.3125, 1.0, 0.2812, 1.0, 0.2812, 0.5, 0.2812, 0.5, 0.2812, 1.0, 0.25, 1.0, 0.25, 0.5, 0.25, 0.5, 0.25, 1.0, 0.2188, 1.0, 0.2188, 0.5, 0.2188, 0.5, 0.2188, 1.0, 0.1875, 1.0, 0.1875, 0.5, 0.1875, 0.5, 0.1875, 1.0, 0.1562, 1.0, 0.1562, 0.5, 0.1562, 0.5, 0.1562, 1.0, 0.125, 1.0, 0.125, 0.5, 0.125, 0.5, 0.125, 1.0, 0.09375, 1.0, 0.09375, 0.5, 0.09375, 0.5, 0.09375, 1.0, 0.0625, 1.0, 0.0625, 0.5, 0.2968, 0.4854, 0.25, 0.49, 0.2032, 0.4854, 0.1582, 0.4717, 0.1167, 0.4496, 0.08029, 0.4197, 0.05045, 0.3833, 0.02827, 0.3418, 0.01461, 0.2968, 0.01, 0.25, 0.01461, 0.2032, 0.02827, 0.1582, 0.05045, 0.1167, 0.08029, 0.08029, 0.1167, 0.05045, 0.1582, 0.02827, 0.2032, 0.01461, 0.25, 0.01, 0.2968, 0.01461, 0.3418, 0.02827, 0.3833, 0.05045, 0.4197, 0.08029, 0.4496, 0.1167, 0.4717, 0.1582, 0.4854, 0.2032, 0.49, 0.25, 0.4854, 0.2968, 0.4717, 0.3418, 0.4496, 0.3833, 0.4197, 0.4197, 0.3833, 0.4496, 0.3418, 0.4717, 0.0625, 0.5, 0.0625, 1.0, 0.03125, 1.0, 0.03125, 0.5, 0.03125, 0.5, 0.03125, 1.0, 0.0, 1.0, 0.0, 0.5, 0.75, 0.49, 0.7968, 0.4854, 0.8418, 0.4717, 0.8833, 0.4496, 0.9197, 0.4197, 0.9496, 0.3833, 0.9717, 0.3418, 0.9854, 0.2968, 0.99, 0.25, 0.9854, 0.2032, 0.9717, 0.1582, 0.9496, 0.1167, 0.9197, 0.08029, 0.8833, 0.05045, 0.8418, 0.02827, 0.7968, 0.01461, 0.75, 0.01, 0.7032, 0.01461, 0.6582, 0.02827, 0.6167, 0.05045, 0.5803, 0.08029, 0.5504, 0.1167, 0.5283, 0.1582, 0.5146, 0.2032, 0.51, 0.25, 0.5146, 0.2968, 0.5283, 0.3418, 0.5504, 0.3833, 0.5803, 0.4197, 0.6167, 0.4496, 0.6582, 0.4717, 0.7032, 0.4854])
me_cylinder_004.materials.append(mat_prototypemat)
me_cylinder_004.update()
me_cylinder_007 = bpy.data.meshes.new('Cylinder.007')
me_cylinder_007.from_pydata([(0.0, 1.0, -41.71), (0.0, 1.0, 1.0), (0.1951, 0.9808, -41.71), (0.1951, 0.9808, 1.0), (0.3827, 0.9239, -41.71), (0.3827, 0.9239, 1.0), (0.5556, 0.8315, -41.71), (0.5556, 0.8315, 1.0), (0.7071, 0.7071, -41.71), (0.7071, 0.7071, 1.0), (0.8315, 0.5556, -41.71), (0.8315, 0.5556, 1.0), (0.9239, 0.3827, -41.71), (0.9239, 0.3827, 1.0), (0.9808, 0.1951, -41.71), (0.9808, 0.1951, 1.0), (1.0, 0.0, -41.71), (1.0, 0.0, 1.0), (0.9808, -0.1951, -41.71), (0.9808, -0.1951, 1.0), (0.9239, -0.3827, -41.71), (0.9239, -0.3827, 1.0), (0.8315, -0.5556, -41.71), (0.8315, -0.5556, 1.0), (0.7071, -0.7071, -41.71), (0.7071, -0.7071, 1.0), (0.5556, -0.8315, -41.71), (0.5556, -0.8315, 1.0), (0.3827, -0.9239, -41.71), (0.3827, -0.9239, 1.0), (0.1951, -0.9808, -41.71), (0.1951, -0.9808, 1.0), (0.0, -1.0, -41.71), (0.0, -1.0, 1.0), (-0.1951, -0.9808, -41.71), (-0.1951, -0.9808, 1.0), (-0.3827, -0.9239, -41.71), (-0.3827, -0.9239, 1.0), (-0.5556, -0.8315, -41.71), (-0.5556, -0.8315, 1.0), (-0.7071, -0.7071, -41.71), (-0.7071, -0.7071, 1.0), (-0.8315, -0.5556, -41.71), (-0.8315, -0.5556, 1.0), (-0.9239, -0.3827, -41.71), (-0.9239, -0.3827, 1.0), (-0.9808, -0.1951, -41.71), (-0.9808, -0.1951, 1.0), (-1.0, 0.0, -41.71), (-1.0, 0.0, 1.0), (-0.9808, 0.1951, -41.71), (-0.9808, 0.1951, 1.0), (-0.9239, 0.3827, -41.71), (-0.9239, 0.3827, 1.0), (-0.8315, 0.5556, -41.71), (-0.8315, 0.5556, 1.0), (-0.7071, 0.7071, -41.71), (-0.7071, 0.7071, 1.0), (-0.5556, 0.8315, -41.71), (-0.5556, 0.8315, 1.0), (-0.3827, 0.9239, -41.71), (-0.3827, 0.9239, 1.0), (-0.1951, 0.9808, -41.71), (-0.1951, 0.9808, 1.0)], [], [(0, 1, 3, 2), (2, 3, 5, 4), (4, 5, 7, 6), (6, 7, 9, 8), (8, 9, 11, 10), (10, 11, 13, 12), (12, 13, 15, 14), (14, 15, 17, 16), (16, 17, 19, 18), (18, 19, 21, 20), (20, 21, 23, 22), (22, 23, 25, 24), (24, 25, 27, 26), (26, 27, 29, 28), (28, 29, 31, 30), (30, 31, 33, 32), (32, 33, 35, 34), (34, 35, 37, 36), (36, 37, 39, 38), (38, 39, 41, 40), (40, 41, 43, 42), (42, 43, 45, 44), (44, 45, 47, 46), (46, 47, 49, 48), (48, 49, 51, 50), (50, 51, 53, 52), (52, 53, 55, 54), (54, 55, 57, 56), (56, 57, 59, 58), (58, 59, 61, 60), (3, 1, 63, 61, 59, 57, 55, 53, 51, 49, 47, 45, 43, 41, 39, 37, 35, 33, 31, 29, 27, 25, 23, 21, 19, 17, 15, 13, 11, 9, 7, 5), (60, 61, 63, 62), (62, 63, 1, 0), (0, 2, 4, 6, 8, 10, 12, 14, 16, 18, 20, 22, 24, 26, 28, 30, 32, 34, 36, 38, 40, 42, 44, 46, 48, 50, 52, 54, 56, 58, 60, 62)])
_uv = me_cylinder_007.uv_layers.new(name='UVMap')
_uv.uv.foreach_set('vector', [1.0, 0.5, 1.0, 1.0, 0.9688, 1.0, 0.9688, 0.5, 0.9688, 0.5, 0.9688, 1.0, 0.9375, 1.0, 0.9375, 0.5, 0.9375, 0.5, 0.9375, 1.0, 0.9062, 1.0, 0.9062, 0.5, 0.9062, 0.5, 0.9062, 1.0, 0.875, 1.0, 0.875, 0.5, 0.875, 0.5, 0.875, 1.0, 0.8438, 1.0, 0.8438, 0.5, 0.8438, 0.5, 0.8438, 1.0, 0.8125, 1.0, 0.8125, 0.5, 0.8125, 0.5, 0.8125, 1.0, 0.7812, 1.0, 0.7812, 0.5, 0.7812, 0.5, 0.7812, 1.0, 0.75, 1.0, 0.75, 0.5, 0.75, 0.5, 0.75, 1.0, 0.7188, 1.0, 0.7188, 0.5, 0.7188, 0.5, 0.7188, 1.0, 0.6875, 1.0, 0.6875, 0.5, 0.6875, 0.5, 0.6875, 1.0, 0.6562, 1.0, 0.6562, 0.5, 0.6562, 0.5, 0.6562, 1.0, 0.625, 1.0, 0.625, 0.5, 0.625, 0.5, 0.625, 1.0, 0.5938, 1.0, 0.5938, 0.5, 0.5938, 0.5, 0.5938, 1.0, 0.5625, 1.0, 0.5625, 0.5, 0.5625, 0.5, 0.5625, 1.0, 0.5312, 1.0, 0.5312, 0.5, 0.5312, 0.5, 0.5312, 1.0, 0.5, 1.0, 0.5, 0.5, 0.5, 0.5, 0.5, 1.0, 0.4688, 1.0, 0.4688, 0.5, 0.4688, 0.5, 0.4688, 1.0, 0.4375, 1.0, 0.4375, 0.5, 0.4375, 0.5, 0.4375, 1.0, 0.4062, 1.0, 0.4062, 0.5, 0.4062, 0.5, 0.4062, 1.0, 0.375, 1.0, 0.375, 0.5, 0.375, 0.5, 0.375, 1.0, 0.3438, 1.0, 0.3438, 0.5, 0.3438, 0.5, 0.3438, 1.0, 0.3125, 1.0, 0.3125, 0.5, 0.3125, 0.5, 0.3125, 1.0, 0.2812, 1.0, 0.2812, 0.5, 0.2812, 0.5, 0.2812, 1.0, 0.25, 1.0, 0.25, 0.5, 0.25, 0.5, 0.25, 1.0, 0.2188, 1.0, 0.2188, 0.5, 0.2188, 0.5, 0.2188, 1.0, 0.1875, 1.0, 0.1875, 0.5, 0.1875, 0.5, 0.1875, 1.0, 0.1562, 1.0, 0.1562, 0.5, 0.1562, 0.5, 0.1562, 1.0, 0.125, 1.0, 0.125, 0.5, 0.125, 0.5, 0.125, 1.0, 0.09375, 1.0, 0.09375, 0.5, 0.09375, 0.5, 0.09375, 1.0, 0.0625, 1.0, 0.0625, 0.5, 0.2968, 0.4854, 0.25, 0.49, 0.2032, 0.4854, 0.1582, 0.4717, 0.1167, 0.4496, 0.08029, 0.4197, 0.05045, 0.3833, 0.02827, 0.3418, 0.01461, 0.2968, 0.01, 0.25, 0.01461, 0.2032, 0.02827, 0.1582, 0.05045, 0.1167, 0.08029, 0.08029, 0.1167, 0.05045, 0.1582, 0.02827, 0.2032, 0.01461, 0.25, 0.01, 0.2968, 0.01461, 0.3418, 0.02827, 0.3833, 0.05045, 0.4197, 0.08029, 0.4496, 0.1167, 0.4717, 0.1582, 0.4854, 0.2032, 0.49, 0.25, 0.4854, 0.2968, 0.4717, 0.3418, 0.4496, 0.3833, 0.4197, 0.4197, 0.3833, 0.4496, 0.3418, 0.4717, 0.0625, 0.5, 0.0625, 1.0, 0.03125, 1.0, 0.03125, 0.5, 0.03125, 0.5, 0.03125, 1.0, 0.0, 1.0, 0.0, 0.5, 0.75, 0.49, 0.7968, 0.4854, 0.8418, 0.4717, 0.8833, 0.4496, 0.9197, 0.4197, 0.9496, 0.3833, 0.9717, 0.3418, 0.9854, 0.2968, 0.99, 0.25, 0.9854, 0.2032, 0.9717, 0.1582, 0.9496, 0.1167, 0.9197, 0.08029, 0.8833, 0.05045, 0.8418, 0.02827, 0.7968, 0.01461, 0.75, 0.01, 0.7032, 0.01461, 0.6582, 0.02827, 0.6167, 0.05045, 0.5803, 0.08029, 0.5504, 0.1167, 0.5283, 0.1582, 0.5146, 0.2032, 0.51, 0.25, 0.5146, 0.2968, 0.5283, 0.3418, 0.5504, 0.3833, 0.5803, 0.4197, 0.6167, 0.4496, 0.6582, 0.4717, 0.7032, 0.4854])
me_cylinder_007.materials.append(mat_prototypemat)
me_cylinder_007.update()
me_cylinder_009 = bpy.data.meshes.new('Cylinder.009')
me_cylinder_009.from_pydata([(0.0, 1.0, -41.71), (0.0, 1.0, 1.0), (0.1951, 0.9808, -41.71), (0.1951, 0.9808, 1.0), (0.3827, 0.9239, -41.71), (0.3827, 0.9239, 1.0), (0.5556, 0.8315, -41.71), (0.5556, 0.8315, 1.0), (0.7071, 0.7071, -41.71), (0.7071, 0.7071, 1.0), (0.8315, 0.5556, -41.71), (0.8315, 0.5556, 1.0), (0.9239, 0.3827, -41.71), (0.9239, 0.3827, 1.0), (0.9808, 0.1951, -41.71), (0.9808, 0.1951, 1.0), (1.0, 0.0, -41.71), (1.0, 0.0, 1.0), (0.9808, -0.1951, -41.71), (0.9808, -0.1951, 1.0), (0.9239, -0.3827, -41.71), (0.9239, -0.3827, 1.0), (0.8315, -0.5556, -41.71), (0.8315, -0.5556, 1.0), (0.7071, -0.7071, -41.71), (0.7071, -0.7071, 1.0), (0.5556, -0.8315, -41.71), (0.5556, -0.8315, 1.0), (0.3827, -0.9239, -41.71), (0.3827, -0.9239, 1.0), (0.1951, -0.9808, -41.71), (0.1951, -0.9808, 1.0), (0.0, -1.0, -41.71), (0.0, -1.0, 1.0), (-0.1951, -0.9808, -41.71), (-0.1951, -0.9808, 1.0), (-0.3827, -0.9239, -41.71), (-0.3827, -0.9239, 1.0), (-0.5556, -0.8315, -41.71), (-0.5556, -0.8315, 1.0), (-0.7071, -0.7071, -41.71), (-0.7071, -0.7071, 1.0), (-0.8315, -0.5556, -41.71), (-0.8315, -0.5556, 1.0), (-0.9239, -0.3827, -41.71), (-0.9239, -0.3827, 1.0), (-0.9808, -0.1951, -41.71), (-0.9808, -0.1951, 1.0), (-1.0, 0.0, -41.71), (-1.0, 0.0, 1.0), (-0.9808, 0.1951, -41.71), (-0.9808, 0.1951, 1.0), (-0.9239, 0.3827, -41.71), (-0.9239, 0.3827, 1.0), (-0.8315, 0.5556, -41.71), (-0.8315, 0.5556, 1.0), (-0.7071, 0.7071, -41.71), (-0.7071, 0.7071, 1.0), (-0.5556, 0.8315, -41.71), (-0.5556, 0.8315, 1.0), (-0.3827, 0.9239, -41.71), (-0.3827, 0.9239, 1.0), (-0.1951, 0.9808, -41.71), (-0.1951, 0.9808, 1.0)], [], [(0, 1, 3, 2), (2, 3, 5, 4), (4, 5, 7, 6), (6, 7, 9, 8), (8, 9, 11, 10), (10, 11, 13, 12), (12, 13, 15, 14), (14, 15, 17, 16), (16, 17, 19, 18), (18, 19, 21, 20), (20, 21, 23, 22), (22, 23, 25, 24), (24, 25, 27, 26), (26, 27, 29, 28), (28, 29, 31, 30), (30, 31, 33, 32), (32, 33, 35, 34), (34, 35, 37, 36), (36, 37, 39, 38), (38, 39, 41, 40), (40, 41, 43, 42), (42, 43, 45, 44), (44, 45, 47, 46), (46, 47, 49, 48), (48, 49, 51, 50), (50, 51, 53, 52), (52, 53, 55, 54), (54, 55, 57, 56), (56, 57, 59, 58), (58, 59, 61, 60), (3, 1, 63, 61, 59, 57, 55, 53, 51, 49, 47, 45, 43, 41, 39, 37, 35, 33, 31, 29, 27, 25, 23, 21, 19, 17, 15, 13, 11, 9, 7, 5), (60, 61, 63, 62), (62, 63, 1, 0), (0, 2, 4, 6, 8, 10, 12, 14, 16, 18, 20, 22, 24, 26, 28, 30, 32, 34, 36, 38, 40, 42, 44, 46, 48, 50, 52, 54, 56, 58, 60, 62)])
_uv = me_cylinder_009.uv_layers.new(name='UVMap')
_uv.uv.foreach_set('vector', [1.0, 0.5, 1.0, 1.0, 0.9688, 1.0, 0.9688, 0.5, 0.9688, 0.5, 0.9688, 1.0, 0.9375, 1.0, 0.9375, 0.5, 0.9375, 0.5, 0.9375, 1.0, 0.9062, 1.0, 0.9062, 0.5, 0.9062, 0.5, 0.9062, 1.0, 0.875, 1.0, 0.875, 0.5, 0.875, 0.5, 0.875, 1.0, 0.8438, 1.0, 0.8438, 0.5, 0.8438, 0.5, 0.8438, 1.0, 0.8125, 1.0, 0.8125, 0.5, 0.8125, 0.5, 0.8125, 1.0, 0.7812, 1.0, 0.7812, 0.5, 0.7812, 0.5, 0.7812, 1.0, 0.75, 1.0, 0.75, 0.5, 0.75, 0.5, 0.75, 1.0, 0.7188, 1.0, 0.7188, 0.5, 0.7188, 0.5, 0.7188, 1.0, 0.6875, 1.0, 0.6875, 0.5, 0.6875, 0.5, 0.6875, 1.0, 0.6562, 1.0, 0.6562, 0.5, 0.6562, 0.5, 0.6562, 1.0, 0.625, 1.0, 0.625, 0.5, 0.625, 0.5, 0.625, 1.0, 0.5938, 1.0, 0.5938, 0.5, 0.5938, 0.5, 0.5938, 1.0, 0.5625, 1.0, 0.5625, 0.5, 0.5625, 0.5, 0.5625, 1.0, 0.5312, 1.0, 0.5312, 0.5, 0.5312, 0.5, 0.5312, 1.0, 0.5, 1.0, 0.5, 0.5, 0.5, 0.5, 0.5, 1.0, 0.4688, 1.0, 0.4688, 0.5, 0.4688, 0.5, 0.4688, 1.0, 0.4375, 1.0, 0.4375, 0.5, 0.4375, 0.5, 0.4375, 1.0, 0.4062, 1.0, 0.4062, 0.5, 0.4062, 0.5, 0.4062, 1.0, 0.375, 1.0, 0.375, 0.5, 0.375, 0.5, 0.375, 1.0, 0.3438, 1.0, 0.3438, 0.5, 0.3438, 0.5, 0.3438, 1.0, 0.3125, 1.0, 0.3125, 0.5, 0.3125, 0.5, 0.3125, 1.0, 0.2812, 1.0, 0.2812, 0.5, 0.2812, 0.5, 0.2812, 1.0, 0.25, 1.0, 0.25, 0.5, 0.25, 0.5, 0.25, 1.0, 0.2188, 1.0, 0.2188, 0.5, 0.2188, 0.5, 0.2188, 1.0, 0.1875, 1.0, 0.1875, 0.5, 0.1875, 0.5, 0.1875, 1.0, 0.1562, 1.0, 0.1562, 0.5, 0.1562, 0.5, 0.1562, 1.0, 0.125, 1.0, 0.125, 0.5, 0.125, 0.5, 0.125, 1.0, 0.09375, 1.0, 0.09375, 0.5, 0.09375, 0.5, 0.09375, 1.0, 0.0625, 1.0, 0.0625, 0.5, 0.2968, 0.4854, 0.25, 0.49, 0.2032, 0.4854, 0.1582, 0.4717, 0.1167, 0.4496, 0.08029, 0.4197, 0.05045, 0.3833, 0.02827, 0.3418, 0.01461, 0.2968, 0.01, 0.25, 0.01461, 0.2032, 0.02827, 0.1582, 0.05045, 0.1167, 0.08029, 0.08029, 0.1167, 0.05045, 0.1582, 0.02827, 0.2032, 0.01461, 0.25, 0.01, 0.2968, 0.01461, 0.3418, 0.02827, 0.3833, 0.05045, 0.4197, 0.08029, 0.4496, 0.1167, 0.4717, 0.1582, 0.4854, 0.2032, 0.49, 0.25, 0.4854, 0.2968, 0.4717, 0.3418, 0.4496, 0.3833, 0.4197, 0.4197, 0.3833, 0.4496, 0.3418, 0.4717, 0.0625, 0.5, 0.0625, 1.0, 0.03125, 1.0, 0.03125, 0.5, 0.03125, 0.5, 0.03125, 1.0, 0.0, 1.0, 0.0, 0.5, 0.75, 0.49, 0.7968, 0.4854, 0.8418, 0.4717, 0.8833, 0.4496, 0.9197, 0.4197, 0.9496, 0.3833, 0.9717, 0.3418, 0.9854, 0.2968, 0.99, 0.25, 0.9854, 0.2032, 0.9717, 0.1582, 0.9496, 0.1167, 0.9197, 0.08029, 0.8833, 0.05045, 0.8418, 0.02827, 0.7968, 0.01461, 0.75, 0.01, 0.7032, 0.01461, 0.6582, 0.02827, 0.6167, 0.05045, 0.5803, 0.08029, 0.5504, 0.1167, 0.5283, 0.1582, 0.5146, 0.2032, 0.51, 0.25, 0.5146, 0.2968, 0.5283, 0.3418, 0.5504, 0.3833, 0.5803, 0.4197, 0.6167, 0.4496, 0.6582, 0.4717, 0.7032, 0.4854])
me_cylinder_009.materials.append(mat_prototypemat)
me_cylinder_009.update()
me_plane_002 = bpy.data.meshes.new('Plane.002')
me_plane_002.from_pydata([(0.9108, -0.2082, 0.0), (-1.0, -1.0, 0.0), (1.0, -1.0, 0.0), (-1.0, 1.0, 0.0), (0.9108, 0.2082, 0.0), (1.0, 1.0, 0.0), (1.0, -0.2082, 0.0), (1.0, 0.2082, 0.0), (1.16, 0.2082, 0.0), (1.16, -0.2082, 0.0)], [], [(2, 6, 0, 4, 7, 5, 3, 1), (8, 7, 6, 9), (6, 7, 4, 0)])
_uv = me_plane_002.uv_layers.new(name='UVMap')
_uv.uv.foreach_set('vector', [1.0, 0.0, 1.0, 0.3959, 0.9554, 0.3959, 0.9554, 0.6041, 1.0, 0.6041, 1.0, 1.0, 0.0, 1.0, 0.0, 0.0, 0.2745, 0.5, 0.1786, 0.5, 0.1786, 0.75, 0.2745, 0.75, 0.1786, 0.75, 0.1786, 0.5, 0.125, 0.5, 0.125, 0.75])
me_plane_002.materials.append(mat_prototypemat)
me_plane_002.update()
me_cube_001 = bpy.data.meshes.new('Cube.001')
me_cube_001.from_pydata([(-1.0, -4.154, -1.0), (-1.0, 4.01, -1.0), (6.451, -4.154, -1.0), (6.451, 4.01, -1.0), (-1.0, -0.2333, -1.0), (-1.0, 0.2333, -1.0), (6.365, -0.5, -1.0), (6.365, 0.5, -1.0), (6.451, 0.5, -1.0), (6.451, -0.5, -1.0)], [], [(8, 3, 1, 5, 4, 0, 2, 9, 6, 7), (8, 7, 6, 9)])
_uv = me_cube_001.uv_layers.new(name='UVMap')
_uv.uv.foreach_set('vector', [0.375, 0.6075, 0.375, 0.5, 0.125, 0.5, 0.125, 0.5958, 0.2745, 0.75, 0.125, 0.75, 0.375, 0.75, 0.375, 0.6381, 0.3723, 0.6383, 0.3723, 0.6076, 0.375, 0.6075, 0.3723, 0.6076, 0.3723, 0.6383, 0.375, 0.6381])
me_cube_001.materials.append(mat_prototypemat)
me_cube_001.update()
me_cylinder_003 = bpy.data.meshes.new('Cylinder.003')
me_cylinder_003.from_pydata([(4.768e-07, 1.0, -1.0), (0.1951, 0.9808, -1.0), (0.3827, 0.9239, -1.0), (0.5556, 0.8315, -1.0), (0.7071, 0.7071, -1.0), (0.8315, 0.5556, -1.0), (0.9239, 0.3827, -1.0), (0.9808, 0.1951, -1.0), (1.0, 0.0, -1.0), (0.9808, -0.1951, -1.0), (0.9239, -0.3827, -1.0), (0.8315, -0.5556, -1.0), (0.7071, -0.7071, -1.0), (0.5556, -0.8315, -1.0), (0.3827, -0.9239, -1.0), (0.1951, -0.9808, -1.0), (4.768e-07, -1.0, -1.0), (-0.1951, -0.9808, -1.0), (-0.3827, -0.9239, -1.0), (-0.5556, -0.8315, -1.0), (-0.7071, -0.7071, -1.0), (-0.8315, -0.5556, -1.0), (-0.9239, -0.3827, -1.0), (-0.9808, -0.1951, -1.0), (-1.0, 0.0, -1.0), (-0.9808, 0.1951, -1.0), (-0.9239, 0.3827, -1.0), (-0.8315, 0.5556, -1.0), (-0.7071, 0.7071, -1.0), (-0.5556, 0.8315, -1.0), (-0.3827, 0.9239, -1.0), (-0.1951, 0.9808, -1.0)], [], [(31, 0, 1, 2, 3, 4, 5, 6, 7, 8, 9, 10, 11, 12, 13, 14, 15, 16, 17, 18, 19, 20, 21, 22, 23, 24, 25, 26, 27, 28, 29, 30)])
_uv = me_cylinder_003.uv_layers.new(name='UVMap')
_uv.uv.foreach_set('vector', [0.7032, 0.4854, 0.75, 0.49, 0.7968, 0.4854, 0.8418, 0.4717, 0.8833, 0.4496, 0.9197, 0.4197, 0.9496, 0.3833, 0.9717, 0.3418, 0.9854, 0.2968, 0.99, 0.25, 0.9854, 0.2032, 0.9717, 0.1582, 0.9496, 0.1167, 0.9197, 0.08029, 0.8833, 0.05045, 0.8418, 0.02827, 0.7968, 0.01461, 0.75, 0.01, 0.7032, 0.01461, 0.6582, 0.02827, 0.6167, 0.05045, 0.5803, 0.08029, 0.5504, 0.1167, 0.5283, 0.1582, 0.5146, 0.2032, 0.51, 0.25, 0.5146, 0.2968, 0.5283, 0.3418, 0.5504, 0.3833, 0.5803, 0.4197, 0.6167, 0.4496, 0.6582, 0.4717])
me_cylinder_003.update()
me_cube_005 = bpy.data.meshes.new('Cube.005')
me_cube_005.from_pydata([(2.078, 3.292, -0.6043), (1.513, 0.8257, -0.6043), (1.021, 3.864, 0.1084), (0.4569, 1.397, 0.1084)], [], [(3, 1, 0, 2)])
_uv = me_cube_005.uv_layers.new(name='UVMap')
_uv.uv.foreach_set('vector', [0.625, 0.5, 0.375, 0.25, 0.375, 0.0, 0.625, 0.75])
me_cube_005.materials.append(mat_prototypemat)
me_cube_005.update()
me_cube_008 = bpy.data.meshes.new('Cube.008')
me_cube_008.from_pydata([(-1.0, -1.0, -0.6182), (-0.9971, 1.304, -0.8297), (1.0, -1.0, -0.6182), (0.8939, 1.215, -0.6195), (0.116, -3.039, -0.494), (1.972, -2.397, -0.5935), (2.316, -6.566, -0.494), (4.513, -5.216, -0.5935), (4.374, -0.3918, -0.5935), (6.765, -3.782, -0.5935), (-3.848, -7.156, -0.494), (-0.6375, -10.43, -0.494), (-9.356, -12.47, -0.494), (-6.94, -15.59, -0.494), (-11.92, -15.98, -0.494), (-8.71, -19.26, -0.494), (2.083, -22.28, -0.494), (-0.481, -25.79, -0.494)], [], [(1, 3, 2, 0), (4, 5, 7, 6), (0, 2, 5, 4), (7, 5, 8, 9), (4, 6, 11, 10), (12, 13, 15, 14), (10, 11, 13, 12), (15, 13, 16, 17)])
_uv = me_cube_008.uv_layers.new(name='UVMap')
_uv.uv.foreach_set('vector', [0.125, 0.5, 0.375, 0.5, 0.375, 0.75, 0.125, 0.75, 0.125, 0.75, 0.375, 0.75, 0.375, 0.75, 0.125, 0.75, 0.125, 0.75, 0.375, 0.75, 0.375, 0.75, 0.125, 0.75, 0.375, 0.75, 0.375, 0.75, 0.375, 0.75, 0.375, 0.75, 0.125, 0.75, 0.125, 0.75, 0.125, 0.75, 0.125, 0.75, 0.125, 0.75, 0.125, 0.75, 0.125, 0.75, 0.125, 0.75, 0.125, 0.75, 0.125, 0.75, 0.125, 0.75, 0.125, 0.75, 0.125, 0.75, 0.125, 0.75, 0.125, 0.75, 0.125, 0.75])
me_cube_008.materials.append(mat_prototypemat)
me_cube_008.update()
me_cylinder_006 = bpy.data.meshes.new('Cylinder.006')
me_cylinder_006.from_pydata([(0.03718, 0.7516, 1.12), (0.2323, 0.7323, 1.12), (0.3827, 0.9239, 1.12), (0.5556, 0.8315, 1.12), (0.7071, 0.7071, 1.12), (0.8315, 0.5556, 1.12), (0.9239, 0.3827, 1.12), (0.9808, 0.1951, 1.12), (1.0, 0.0, 1.12), (0.9808, -0.1951, 1.12), (0.9239, -0.3827, 1.12), (0.8315, -0.5556, 1.12), (0.7071, -0.7071, 1.12), (0.5556, -0.8315, 1.12), (0.3827, -0.9239, 1.12), (0.1951, -0.9808, 1.12), (0.0, -1.0, 1.12), (-0.1951, -0.9808, 1.12), (-0.3827, -0.9239, 1.12), (-0.5556, -0.8315, 1.12), (-0.7071, -0.7071, 1.12), (-0.8315, -0.5556, 1.12), (-0.9239, -0.3827, 1.12), (-0.9808, -0.1951, 1.12), (-1.0, 0.0, 1.12), (-0.9808, 0.1951, 1.12), (-0.9239, 0.3827, 1.12), (-0.6534, 0.2373, 1.12), (-0.529, 0.3889, 1.12), (-0.5556, 0.8315, 1.12), (-0.3827, 0.9239, 1.12), (-0.1951, 0.9808, 1.12)], [], [(1, 0, 31, 30, 29, 28, 27, 26, 25, 24, 23, 22, 21, 20, 19, 18, 17, 16, 15, 14, 13, 12, 11, 10, 9, 8, 7, 6, 5, 4, 3, 2)])
_uv = me_cylinder_006.uv_layers.new(name='UVMap')
_uv.uv.foreach_set('vector', [0.2968, 0.4854, 0.25, 0.49, 0.2032, 0.4854, 0.1582, 0.4717, 0.1167, 0.4496, 0.08029, 0.4197, 0.05045, 0.3833, 0.02827, 0.3418, 0.01461, 0.2968, 0.01, 0.25, 0.01461, 0.2032, 0.02827, 0.1582, 0.05045, 0.1167, 0.08029, 0.08029, 0.1167, 0.05045, 0.1582, 0.02827, 0.2032, 0.01461, 0.25, 0.01, 0.2968, 0.01461, 0.3418, 0.02827, 0.3833, 0.05045, 0.4197, 0.08029, 0.4496, 0.1167, 0.4717, 0.1582, 0.4854, 0.2032, 0.49, 0.25, 0.4854, 0.2968, 0.4717, 0.3418, 0.4496, 0.3833, 0.4197, 0.4197, 0.3833, 0.4496, 0.3418, 0.4717])
me_cylinder_006.materials.append(mat_prototypemat)
me_cylinder_006.update()
me_cylinder_005 = bpy.data.meshes.new('Cylinder.005')
me_cylinder_005.from_pydata([(0.0, 1.0, 1.12), (0.1951, 0.9808, 1.12), (0.3827, 0.9239, 1.12), (0.5556, 0.8315, 1.12), (0.7071, 0.7071, 1.12), (0.8315, 0.5556, 1.12), (0.9239, 0.3827, 1.12), (0.9808, 0.1951, 1.12), (1.0, 0.0, 1.12), (0.9808, -0.1951, 1.12), (0.9239, -0.3827, 1.12), (0.8315, -0.5556, 1.12), (0.7071, -0.7071, 1.12), (0.5556, -0.8315, 1.12), (0.3827, -0.9239, 1.12), (0.1951, -0.9808, 1.12), (0.0, -1.0, 1.12), (-0.1951, -0.9808, 1.12), (-0.3827, -0.9239, 1.12), (-0.5556, -0.8315, 1.12), (-0.7071, -0.7071, 1.12), (-0.8315, -0.5556, 1.12), (-0.9239, -0.3827, 1.12), (-0.9808, -0.1951, 1.12), (-1.0, 0.0, 1.12), (-0.9808, 0.1951, 1.12), (-0.9239, 0.3827, 1.12), (-0.8315, 0.5556, 1.12), (-0.7071, 0.7071, 1.12), (-0.5556, 0.8315, 1.12), (-0.3827, 0.9239, 1.12), (-0.1951, 0.9808, 1.12)], [], [(1, 0, 31, 30, 29, 28, 27, 26, 25, 24, 23, 22, 21, 20, 19, 18, 17, 16, 15, 14, 13, 12, 11, 10, 9, 8, 7, 6, 5, 4, 3, 2)])
_uv = me_cylinder_005.uv_layers.new(name='UVMap')
_uv.uv.foreach_set('vector', [0.2968, 0.4854, 0.25, 0.49, 0.2032, 0.4854, 0.1582, 0.4717, 0.1167, 0.4496, 0.08029, 0.4197, 0.05045, 0.3833, 0.02827, 0.3418, 0.01461, 0.2968, 0.01, 0.25, 0.01461, 0.2032, 0.02827, 0.1582, 0.05045, 0.1167, 0.08029, 0.08029, 0.1167, 0.05045, 0.1582, 0.02827, 0.2032, 0.01461, 0.25, 0.01, 0.2968, 0.01461, 0.3418, 0.02827, 0.3833, 0.05045, 0.4197, 0.08029, 0.4496, 0.1167, 0.4717, 0.1582, 0.4854, 0.2032, 0.49, 0.25, 0.4854, 0.2968, 0.4717, 0.3418, 0.4496, 0.3833, 0.4197, 0.4197, 0.3833, 0.4496, 0.3418, 0.4717])
me_cylinder_005.materials.append(mat_prototypemat)
me_cylinder_005.update()
me_cylinder_008 = bpy.data.meshes.new('Cylinder.008')
me_cylinder_008.from_pydata([(0.0, 1.0, 1.12), (0.1951, 0.9808, 1.12), (0.3827, 0.9239, 1.12), (0.5556, 0.8315, 1.12), (0.7071, 0.7071, 1.12), (0.8315, 0.5556, 1.12), (0.9239, 0.3827, 1.12), (0.9808, 0.1951, 1.12), (1.0, 0.0, 1.12), (0.9808, -0.1951, 1.12), (0.9239, -0.3827, 1.12), (0.8315, -0.5556, 1.12), (0.7071, -0.7071, 1.12), (0.5556, -0.8315, 1.12), (0.3827, -0.9239, 1.12), (0.1951, -0.9808, 1.12), (0.0, -1.0, 1.12), (-0.1951, -0.9808, 1.12), (-0.3827, -0.9239, 1.12), (-0.5556, -0.8315, 1.12), (-0.7071, -0.7071, 1.12), (-0.8315, -0.5556, 1.12), (-0.9239, -0.3827, 1.12), (-0.9808, -0.1951, 1.12), (-1.0, 0.0, 1.12), (-0.9808, 0.1951, 1.12), (-0.9239, 0.3827, 1.12), (-0.8315, 0.5556, 1.12), (-0.7071, 0.7071, 1.12), (-0.5556, 0.8315, 1.12), (-0.3827, 0.9239, 1.12), (-0.1951, 0.9808, 1.12)], [], [(1, 0, 31, 30, 29, 28, 27, 26, 25, 24, 23, 22, 21, 20, 19, 18, 17, 16, 15, 14, 13, 12, 11, 10, 9, 8, 7, 6, 5, 4, 3, 2)])
_uv = me_cylinder_008.uv_layers.new(name='UVMap')
_uv.uv.foreach_set('vector', [0.2968, 0.4854, 0.25, 0.49, 0.2032, 0.4854, 0.1582, 0.4717, 0.1167, 0.4496, 0.08029, 0.4197, 0.05045, 0.3833, 0.02827, 0.3418, 0.01461, 0.2968, 0.01, 0.25, 0.01461, 0.2032, 0.02827, 0.1582, 0.05045, 0.1167, 0.08029, 0.08029, 0.1167, 0.05045, 0.1582, 0.02827, 0.2032, 0.01461, 0.25, 0.01, 0.2968, 0.01461, 0.3418, 0.02827, 0.3833, 0.05045, 0.4197, 0.08029, 0.4496, 0.1167, 0.4717, 0.1582, 0.4854, 0.2032, 0.49, 0.25, 0.4854, 0.2968, 0.4717, 0.3418, 0.4496, 0.3833, 0.4197, 0.4197, 0.3833, 0.4496, 0.3418, 0.4717])
me_cylinder_008.materials.append(mat_prototypemat)
me_cylinder_008.update()
me_cylinder_010 = bpy.data.meshes.new('Cylinder.010')
me_cylinder_010.from_pydata([(0.0, 1.0, 1.12), (0.1951, 0.9808, 1.12), (0.3827, 0.9239, 1.12), (0.5556, 0.8315, 1.12), (0.7071, 0.7071, 1.12), (0.8315, 0.5556, 1.12), (0.9239, 0.3827, 1.12), (0.9808, 0.1951, 1.12), (1.0, 0.0, 1.12), (0.9808, -0.1951, 1.12), (0.9239, -0.3827, 1.12), (0.8315, -0.5556, 1.12), (0.7071, -0.7071, 1.12), (0.5556, -0.8315, 1.12), (0.3827, -0.9239, 1.12), (0.1951, -0.9808, 1.12), (0.0, -1.0, 1.12), (-0.1951, -0.9808, 1.12), (-0.3827, -0.9239, 1.12), (-0.5556, -0.8315, 1.12), (-0.7071, -0.7071, 1.12), (-0.8315, -0.5556, 1.12), (-0.9239, -0.3827, 1.12), (-0.9808, -0.1951, 1.12), (-1.0, 0.0, 1.12), (-0.9808, 0.1951, 1.12), (-0.9239, 0.3827, 1.12), (-0.8315, 0.5556, 1.12), (-0.7071, 0.7071, 1.12), (-0.5556, 0.8315, 1.12), (-0.3827, 0.9239, 1.12), (-0.1951, 0.9808, 1.12)], [], [(1, 0, 31, 30, 29, 28, 27, 26, 25, 24, 23, 22, 21, 20, 19, 18, 17, 16, 15, 14, 13, 12, 11, 10, 9, 8, 7, 6, 5, 4, 3, 2)])
_uv = me_cylinder_010.uv_layers.new(name='UVMap')
_uv.uv.foreach_set('vector', [0.2968, 0.4854, 0.25, 0.49, 0.2032, 0.4854, 0.1582, 0.4717, 0.1167, 0.4496, 0.08029, 0.4197, 0.05045, 0.3833, 0.02827, 0.3418, 0.01461, 0.2968, 0.01, 0.25, 0.01461, 0.2032, 0.02827, 0.1582, 0.05045, 0.1167, 0.08029, 0.08029, 0.1167, 0.05045, 0.1582, 0.02827, 0.2032, 0.01461, 0.25, 0.01, 0.2968, 0.01461, 0.3418, 0.02827, 0.3833, 0.05045, 0.4197, 0.08029, 0.4496, 0.1167, 0.4717, 0.1582, 0.4854, 0.2032, 0.49, 0.25, 0.4854, 0.2968, 0.4717, 0.3418, 0.4496, 0.3833, 0.4197, 0.4197, 0.3833, 0.4496, 0.3418, 0.4717])
me_cylinder_010.materials.append(mat_prototypemat)
me_cylinder_010.update()

# ---- objects
ob_playerscale_noimp = bpy.data.objects.new('PlayerScale-noimp', me_cylinder)
ob_base_col = bpy.data.objects.new('Base-col', me_plane)
ob_courtyard_col = bpy.data.objects.new('Courtyard-col', me_cube_003)
ob_spiral_ext_col = bpy.data.objects.new('spiral-ext-col', me_cylinder_002)
ob_corridor_col = bpy.data.objects.new('corridor-col', me_cube_004)
ob_spiral_col = bpy.data.objects.new('spiral-col', me_cube_002)
ob_hallway_col = bpy.data.objects.new('Hallway-col', me_cube_006)
ob_tower_col = bpy.data.objects.new('Tower-col', me_cylinder_001)
ob_tower_col_001 = bpy.data.objects.new('Tower-col.001', me_cylinder_004)
ob_tower_col_002 = bpy.data.objects.new('Tower-col.002', me_cylinder_007)
ob_tower_col_003 = bpy.data.objects.new('Tower-col.003', me_cylinder_009)
ob_point_noimp = bpy.data.objects.new('Point-noimp', light_point_001)
ob_sun = bpy.data.objects.new('Sun', light_sun)
ob_base_navmesh = bpy.data.objects.new('Base-navmesh', me_plane_002)
ob_courtyard_navmesh = bpy.data.objects.new('Courtyard-navmesh', me_cube_001)
ob_spiral_ext_navmesh = bpy.data.objects.new('spiral-ext-navmesh', me_cylinder_003)
ob_spiral_navmesh = bpy.data.objects.new('spiral-navmesh', me_cube_005)
ob_hallway_navmesh = bpy.data.objects.new('Hallway-navmesh', me_cube_008)
ob_tower_navmesh = bpy.data.objects.new('Tower-navmesh', me_cylinder_006)
ob_tower_navmesh_001 = bpy.data.objects.new('Tower-navmesh.001', me_cylinder_005)
ob_tower_navmesh_002 = bpy.data.objects.new('Tower-navmesh.002', me_cylinder_008)
ob_tower_navmesh_003 = bpy.data.objects.new('Tower-navmesh.003', me_cylinder_010)

# ---- transforms, parenting, visibility, modifiers, constraints
ob_playerscale_noimp.location = (-5.606, 0.2739, 0.9963)
ob_playerscale_noimp.scale = (0.3715, 0.3715, 1.0)
ob_base_col.location = (0.0, 0.0, 0.0)
ob_base_col.scale = (6.726, 6.726, 6.726)
ob_courtyard_col.location = (13.8, 0.0, 6.0)
ob_courtyard_col.scale = (6.0, 6.0, 6.0)
ob_spiral_ext_col.location = (82.87, 0.0, 1.0)
ob_spiral_ext_col.scale = (23.55, 23.55, 0.7724)
_m = ob_spiral_ext_col.modifiers.new('Solidify', 'SOLIDIFY')
ob_corridor_col.location = (57.35, 0.0, 3.0)
ob_corridor_col.scale = (1.0, 3.0, 3.0)
_m = ob_corridor_col.modifiers.new('Solidify', 'SOLIDIFY')
ob_spiral_col.location = (82.17, 0.0, -0.4969)
ob_spiral_col.rotation_euler = (0.0, -0.0, 3.117)
ob_spiral_col.scale = (5.601, 5.601, 2.373)
_m = ob_spiral_col.modifiers.new('Screw', 'SCREW')
_m.steps = 32
_m.render_steps = 32
_m.iterations = 2
_m.screw_offset = 6.8
_m.use_merge_vertices = True
_m = ob_spiral_col.modifiers.new('Solidify', 'SOLIDIFY')
ob_hallway_col.location = (73.25, -22.42, 34.22)
ob_hallway_col.rotation_euler = (0.0, -0.0, -0.4181)
ob_hallway_col.scale = (2.178, 2.178, 2.178)
_m = ob_hallway_col.modifiers.new('Solidify', 'SOLIDIFY')
ob_tower_col.location = (55.82, -76.96, 22.41)
ob_tower_col.scale = (9.838, 9.838, 9.838)
ob_tower_col_001.location = (96.09, -58.56, 32.98)
ob_tower_col_001.scale = (12.05, 12.05, 12.05)
ob_tower_col_002.location = (137.7, 1.537, 43.23)
ob_tower_col_002.scale = (22.27, 22.27, 22.27)
ob_tower_col_003.location = (115.6, -32.74, 44.11)
ob_tower_col_003.scale = (12.08, 12.08, 12.08)
ob_point_noimp.location = (0.0, 0.0, 0.8857)
ob_sun.location = (0.0, 0.0, 5.799)
ob_sun.rotation_euler = (-0.6217, -0.5494, -0.2132)
ob_base_navmesh.location = (0.0, 0.0, 0.3147)
ob_base_navmesh.scale = (6.726, 6.726, 6.726)
ob_courtyard_navmesh.location = (13.8, 0.0, 6.315)
ob_courtyard_navmesh.scale = (6.0, 6.0, 6.0)
ob_spiral_ext_navmesh.location = (82.87, 0.0, 1.0)
ob_spiral_ext_navmesh.scale = (23.34, 23.34, 0.7655)
ob_spiral_navmesh.location = (82.17, 0.0, -0.06203)
ob_spiral_navmesh.rotation_euler = (0.0, -0.0, 3.117)
ob_spiral_navmesh.scale = (5.601, 5.601, 2.373)
_m = ob_spiral_navmesh.modifiers.new('Screw', 'SCREW')
_m.steps = 32
_m.render_steps = 32
_m.iterations = 2
_m.screw_offset = 6.8
_m.use_merge_vertices = True
ob_hallway_navmesh.location = (73.25, -22.42, 34.22)
ob_hallway_navmesh.rotation_euler = (0.0, -0.0, -0.4181)
ob_hallway_navmesh.scale = (2.178, 2.178, 2.178)
_m = ob_hallway_navmesh.modifiers.new('Solidify', 'SOLIDIFY')
ob_tower_navmesh.location = (55.82, -76.96, 22.41)
ob_tower_navmesh.scale = (9.838, 9.838, 9.838)
ob_tower_navmesh_001.location = (96.09, -58.56, 32.98)
ob_tower_navmesh_001.scale = (12.05, 12.05, 12.05)
ob_tower_navmesh_002.location = (137.7, 1.537, 43.23)
ob_tower_navmesh_002.scale = (22.27, 22.27, 22.27)
ob_tower_navmesh_003.location = (115.6, -32.74, 44.11)
ob_tower_navmesh_003.scale = (12.08, 12.08, 12.08)

# ---- collection membership
col_collection.objects.link(ob_playerscale_noimp)
col_geometry.objects.link(ob_base_col)
col_geometry.objects.link(ob_courtyard_col)
col_geometry.objects.link(ob_spiral_ext_col)
col_geometry.objects.link(ob_corridor_col)
col_geometry.objects.link(ob_spiral_col)
col_geometry.objects.link(ob_hallway_col)
col_geometry.objects.link(ob_tower_col)
col_geometry.objects.link(ob_tower_col_001)
col_geometry.objects.link(ob_tower_col_002)
col_geometry.objects.link(ob_tower_col_003)
col_lighting.objects.link(ob_point_noimp)
col_lighting.objects.link(ob_sun)
col_navmesh.objects.link(ob_base_navmesh)
col_navmesh.objects.link(ob_courtyard_navmesh)
col_navmesh.objects.link(ob_spiral_ext_navmesh)
col_navmesh.objects.link(ob_spiral_navmesh)
col_navmesh.objects.link(ob_hallway_navmesh)
col_navmesh.objects.link(ob_tower_navmesh)
col_navmesh.objects.link(ob_tower_navmesh_001)
col_navmesh.objects.link(ob_tower_navmesh_002)
col_navmesh.objects.link(ob_tower_navmesh_003)

# ---- scene / render settings (as saved in the file)
scene.frame_start = 1; scene.frame_end = 250; scene.frame_set(1)
scene.render.engine = 'BLENDER_EEVEE_NEXT'
bpy.context.view_layer.update()

# ---- added for rendering (the .blend has no active camera): camera
cam_auto = bpy.data.cameras.new('AutoCamera')
cam_auto.lens = 50.0
cam_auto.sensor_width = 36.0
cam_auto.clip_end = 15828.7
ob_auto_camera = bpy.data.objects.new('AutoCamera', cam_auto)
scene.collection.objects.link(ob_auto_camera)
ob_auto_camera.location = (978.536, -1113.68, 312.693)
ob_auto_camera.rotation_euler = (1.09748, -7.21219e-08, 0.694738)
scene.camera = ob_auto_camera
bpy.context.view_layer.update()
